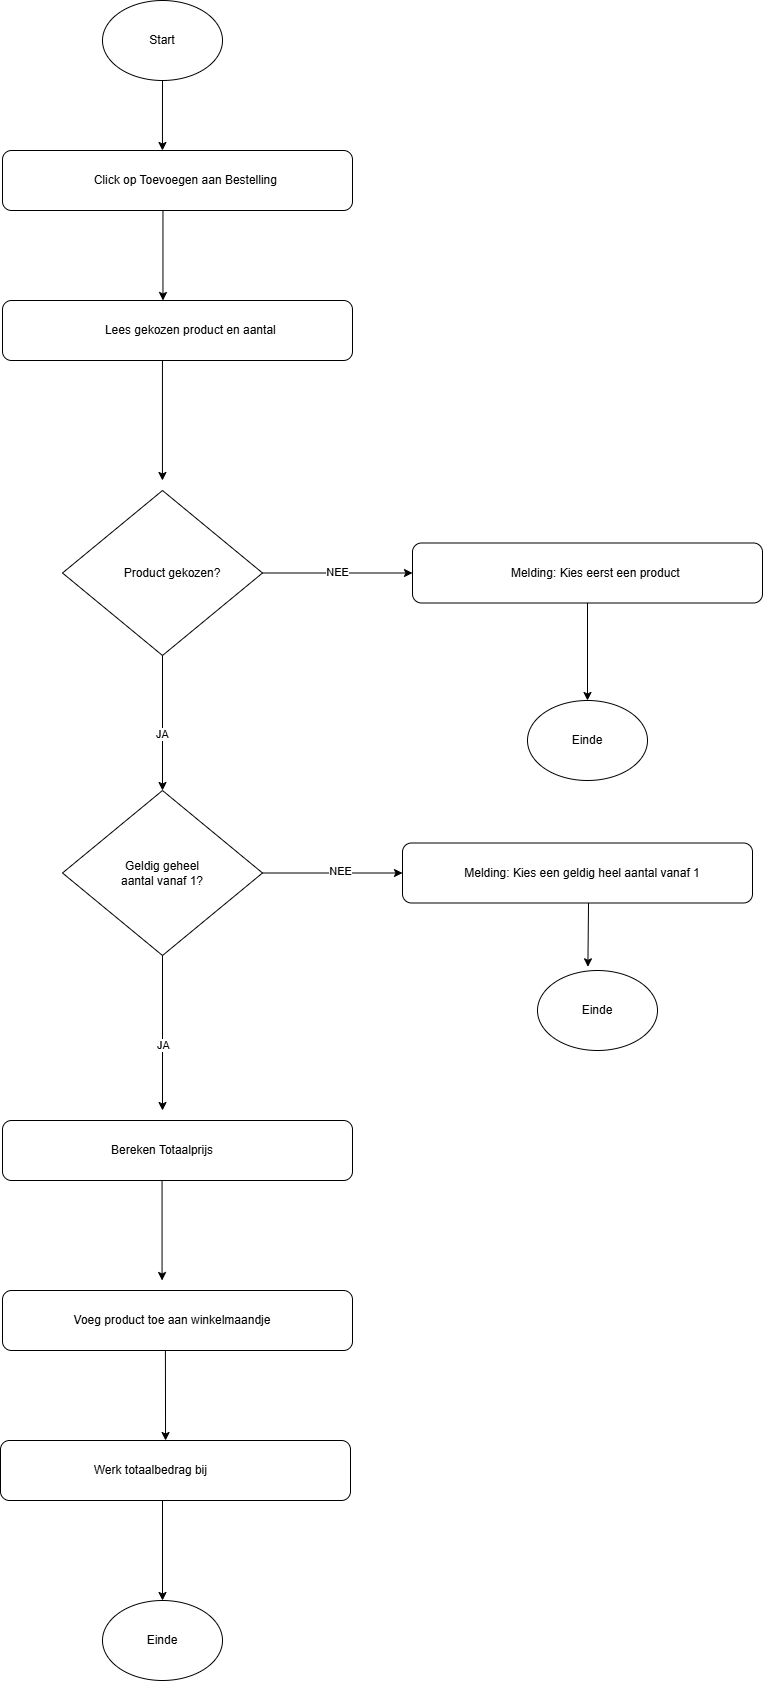

The diagram above was exported from draw.io. Its source (the exported page's mxGraphModel, read from the mxfile embedded in the PNG):
<mxGraphModel dx="3121" dy="1700" grid="1" gridSize="10" guides="1" tooltips="1" connect="1" arrows="1" fold="1" page="1" pageScale="1" pageWidth="827" pageHeight="1169" math="0" shadow="0">
  <root>
    <mxCell id="0" />
    <mxCell id="1" parent="0" />
    <mxCell id="q6hIgOtH-35x6r1iIurz-1" parent="1" style="ellipse;whiteSpace=wrap;html=1;shapeInside=1;" value="" vertex="1">
      <mxGeometry height="80" width="120" x="340" y="20" as="geometry" />
    </mxCell>
    <mxCell id="q6hIgOtH-35x6r1iIurz-2" parent="1" style="text;html=1;whiteSpace=wrap;strokeColor=none;fillColor=none;align=center;verticalAlign=middle;rounded=0;" value="Start" vertex="1">
      <mxGeometry height="30" width="60" x="370" y="45" as="geometry" />
    </mxCell>
    <mxCell id="q6hIgOtH-35x6r1iIurz-3" parent="1" style="rounded=1;whiteSpace=wrap;html=1;roundedPerimeter=1;" value="" vertex="1">
      <mxGeometry height="60" width="350" x="240" y="170" as="geometry" />
    </mxCell>
    <mxCell id="q6hIgOtH-35x6r1iIurz-4" parent="1" style="text;html=1;whiteSpace=wrap;strokeColor=none;fillColor=none;align=center;verticalAlign=middle;rounded=0;" value="Click op Toevoegen aan Bestelling&amp;nbsp;" vertex="1">
      <mxGeometry height="30" width="190" x="330" y="185" as="geometry" />
    </mxCell>
    <mxCell id="q6hIgOtH-35x6r1iIurz-5" edge="1" parent="1" source="q6hIgOtH-35x6r1iIurz-1" style="endArrow=classic;html=1;rounded=0;exitX=0.5;exitY=1;exitDx=0;exitDy=0;entryX=0.457;entryY=0;entryDx=0;entryDy=0;" target="q6hIgOtH-35x6r1iIurz-3" value="">
      <mxGeometry height="50" relative="1" width="50" as="geometry">
        <mxPoint x="390" y="230" as="sourcePoint" />
        <mxPoint x="440" y="180" as="targetPoint" />
      </mxGeometry>
    </mxCell>
    <mxCell id="q6hIgOtH-35x6r1iIurz-11" parent="1" style="rounded=1;whiteSpace=wrap;html=1;roundedPerimeter=1;" value="" vertex="1">
      <mxGeometry height="60" width="350" x="240" y="320" as="geometry" />
    </mxCell>
    <mxCell id="q6hIgOtH-35x6r1iIurz-12" parent="1" style="text;html=1;whiteSpace=wrap;strokeColor=none;fillColor=none;align=center;verticalAlign=middle;rounded=0;" value="Lees gekozen product en aantal&amp;nbsp;" vertex="1">
      <mxGeometry height="30" width="260" x="300" y="335" as="geometry" />
    </mxCell>
    <mxCell id="q6hIgOtH-35x6r1iIurz-13" edge="1" parent="1" style="endArrow=classic;html=1;rounded=0;" value="">
      <mxGeometry height="50" relative="1" width="50" as="geometry">
        <mxPoint x="400.47" y="230" as="sourcePoint" />
        <mxPoint x="400.47" y="320" as="targetPoint" />
      </mxGeometry>
    </mxCell>
    <mxCell id="q6hIgOtH-35x6r1iIurz-17" parent="1" style="rhombus;whiteSpace=wrap;html=1;shapeInside=1;" value="" vertex="1">
      <mxGeometry height="165" width="200" x="300" y="510" as="geometry" />
    </mxCell>
    <mxCell id="q6hIgOtH-35x6r1iIurz-18" parent="1" style="text;html=1;whiteSpace=wrap;strokeColor=none;fillColor=none;align=center;verticalAlign=middle;rounded=0;" value="Product gekozen?" vertex="1">
      <mxGeometry height="30" width="100" x="360" y="577.5" as="geometry" />
    </mxCell>
    <mxCell id="q6hIgOtH-35x6r1iIurz-19" edge="1" parent="1" source="q6hIgOtH-35x6r1iIurz-11" style="endArrow=classic;html=1;rounded=0;exitX=0.457;exitY=1;exitDx=0;exitDy=0;" value="">
      <mxGeometry height="50" relative="1" width="50" as="geometry">
        <mxPoint x="410" y="470" as="sourcePoint" />
        <mxPoint x="399.95" y="500" as="targetPoint" />
      </mxGeometry>
    </mxCell>
    <mxCell id="q6hIgOtH-35x6r1iIurz-20" parent="1" style="rounded=1;whiteSpace=wrap;html=1;roundedPerimeter=1;" value="" vertex="1">
      <mxGeometry height="60" width="350" x="650" y="562.5" as="geometry" />
    </mxCell>
    <mxCell id="q6hIgOtH-35x6r1iIurz-21" parent="1" style="text;html=1;whiteSpace=wrap;strokeColor=none;fillColor=none;align=center;verticalAlign=middle;rounded=0;" value="Melding: Kies eerst een product&amp;nbsp;" vertex="1">
      <mxGeometry height="30" width="210" x="730" y="577.5" as="geometry" />
    </mxCell>
    <mxCell id="q6hIgOtH-35x6r1iIurz-23" edge="1" parent="1" source="q6hIgOtH-35x6r1iIurz-17" style="endArrow=classic;html=1;rounded=0;exitX=1;exitY=0.5;exitDx=0;exitDy=0;entryX=0;entryY=0.5;entryDx=0;entryDy=0;" target="q6hIgOtH-35x6r1iIurz-20" value="">
      <mxGeometry height="50" relative="1" width="50" as="geometry">
        <mxPoint x="430" y="470" as="sourcePoint" />
        <mxPoint x="480" y="420" as="targetPoint" />
      </mxGeometry>
    </mxCell>
    <mxCell id="q6hIgOtH-35x6r1iIurz-24" connectable="0" parent="q6hIgOtH-35x6r1iIurz-23" style="edgeLabel;html=1;align=center;verticalAlign=middle;resizable=0;points=[];" value="NEE" vertex="1">
      <mxGeometry relative="1" x="-0.0195" y="1" as="geometry">
        <mxPoint as="offset" />
      </mxGeometry>
    </mxCell>
    <mxCell id="q6hIgOtH-35x6r1iIurz-25" parent="1" style="ellipse;whiteSpace=wrap;html=1;shapeInside=1;" value="" vertex="1">
      <mxGeometry height="80" width="120" x="765" y="720" as="geometry" />
    </mxCell>
    <mxCell id="q6hIgOtH-35x6r1iIurz-26" parent="1" style="text;html=1;whiteSpace=wrap;strokeColor=none;fillColor=none;align=center;verticalAlign=middle;rounded=0;" value="Einde" vertex="1">
      <mxGeometry height="30" width="60" x="795" y="745" as="geometry" />
    </mxCell>
    <mxCell id="q6hIgOtH-35x6r1iIurz-27" edge="1" parent="1" source="q6hIgOtH-35x6r1iIurz-20" style="endArrow=classic;html=1;rounded=0;exitX=0.5;exitY=1;exitDx=0;exitDy=0;entryX=0.5;entryY=0;entryDx=0;entryDy=0;" target="q6hIgOtH-35x6r1iIurz-25" value="">
      <mxGeometry height="50" relative="1" width="50" as="geometry">
        <mxPoint x="430" y="730" as="sourcePoint" />
        <mxPoint x="480" y="680" as="targetPoint" />
      </mxGeometry>
    </mxCell>
    <mxCell id="q6hIgOtH-35x6r1iIurz-28" parent="1" style="rhombus;whiteSpace=wrap;html=1;shapeInside=1;" value="" vertex="1">
      <mxGeometry height="165" width="200" x="300" y="810" as="geometry" />
    </mxCell>
    <mxCell id="q6hIgOtH-35x6r1iIurz-29" parent="1" style="text;html=1;whiteSpace=wrap;strokeColor=none;fillColor=none;align=center;verticalAlign=middle;rounded=0;" value="Geldig geheel aantal vanaf 1?" vertex="1">
      <mxGeometry height="30" width="90" x="355" y="877.5" as="geometry" />
    </mxCell>
    <mxCell id="q6hIgOtH-35x6r1iIurz-30" edge="1" parent="1" source="q6hIgOtH-35x6r1iIurz-17" style="endArrow=classic;html=1;rounded=0;exitX=0.5;exitY=1;exitDx=0;exitDy=0;entryX=0.5;entryY=0;entryDx=0;entryDy=0;" target="q6hIgOtH-35x6r1iIurz-28" value="">
      <mxGeometry height="50" relative="1" width="50" as="geometry">
        <mxPoint x="430" y="730" as="sourcePoint" />
        <mxPoint x="480" y="680" as="targetPoint" />
      </mxGeometry>
    </mxCell>
    <mxCell id="q6hIgOtH-35x6r1iIurz-31" connectable="0" parent="q6hIgOtH-35x6r1iIurz-30" style="edgeLabel;html=1;align=center;verticalAlign=middle;resizable=0;points=[];" value="JA" vertex="1">
      <mxGeometry relative="1" x="0.1528" y="-1" as="geometry">
        <mxPoint as="offset" />
      </mxGeometry>
    </mxCell>
    <mxCell id="q6hIgOtH-35x6r1iIurz-32" parent="1" style="rounded=1;whiteSpace=wrap;html=1;roundedPerimeter=1;" value="" vertex="1">
      <mxGeometry height="60" width="350" x="640" y="862.5" as="geometry" />
    </mxCell>
    <mxCell id="q6hIgOtH-35x6r1iIurz-33" parent="1" style="text;html=1;whiteSpace=wrap;strokeColor=none;fillColor=none;align=center;verticalAlign=middle;rounded=0;" value="Melding: Kies een geldig heel aantal vanaf 1" vertex="1">
      <mxGeometry height="30" width="240" x="700" y="877.5" as="geometry" />
    </mxCell>
    <mxCell id="q6hIgOtH-35x6r1iIurz-34" edge="1" parent="1" source="q6hIgOtH-35x6r1iIurz-28" style="endArrow=classic;html=1;rounded=0;exitX=1;exitY=0.5;exitDx=0;exitDy=0;" value="">
      <mxGeometry height="50" relative="1" width="50" as="geometry">
        <mxPoint x="430" y="730" as="sourcePoint" />
        <mxPoint x="640" y="892.5" as="targetPoint" />
      </mxGeometry>
    </mxCell>
    <mxCell id="q6hIgOtH-35x6r1iIurz-35" connectable="0" parent="q6hIgOtH-35x6r1iIurz-34" style="edgeLabel;html=1;align=center;verticalAlign=middle;resizable=0;points=[];" value="NEE" vertex="1">
      <mxGeometry relative="1" x="0.1003" y="2" as="geometry">
        <mxPoint as="offset" />
      </mxGeometry>
    </mxCell>
    <mxCell id="q6hIgOtH-35x6r1iIurz-36" parent="1" style="ellipse;whiteSpace=wrap;html=1;shapeInside=1;" value="" vertex="1">
      <mxGeometry height="80" width="120" x="775" y="990" as="geometry" />
    </mxCell>
    <mxCell id="q6hIgOtH-35x6r1iIurz-37" parent="1" style="text;html=1;whiteSpace=wrap;strokeColor=none;fillColor=none;align=center;verticalAlign=middle;rounded=0;" value="Einde" vertex="1">
      <mxGeometry height="30" width="60" x="805" y="1015" as="geometry" />
    </mxCell>
    <mxCell id="q6hIgOtH-35x6r1iIurz-38" edge="1" parent="1" source="q6hIgOtH-35x6r1iIurz-32" style="endArrow=classic;html=1;rounded=0;exitX=0.535;exitY=1.056;exitDx=0;exitDy=0;entryX=0.42;entryY=-0.046;entryDx=0;entryDy=0;entryPerimeter=0;" target="q6hIgOtH-35x6r1iIurz-36" value="">
      <mxGeometry height="50" relative="1" width="50" as="geometry">
        <mxPoint x="430" y="920" as="sourcePoint" />
        <mxPoint x="480" y="870" as="targetPoint" />
      </mxGeometry>
    </mxCell>
    <mxCell id="q6hIgOtH-35x6r1iIurz-39" parent="1" style="rounded=1;whiteSpace=wrap;html=1;roundedPerimeter=1;" value="" vertex="1">
      <mxGeometry height="60" width="350" x="240" y="1140" as="geometry" />
    </mxCell>
    <mxCell id="q6hIgOtH-35x6r1iIurz-40" parent="1" style="text;html=1;whiteSpace=wrap;strokeColor=none;fillColor=none;align=center;verticalAlign=middle;rounded=0;" value="Bereken Totaalprijs" vertex="1">
      <mxGeometry height="30" width="120" x="340" y="1155" as="geometry" />
    </mxCell>
    <mxCell id="q6hIgOtH-35x6r1iIurz-41" edge="1" parent="1" source="q6hIgOtH-35x6r1iIurz-28" style="endArrow=classic;html=1;rounded=0;exitX=0.5;exitY=1;exitDx=0;exitDy=0;" value="">
      <mxGeometry height="50" relative="1" width="50" as="geometry">
        <mxPoint x="290" y="1060" as="sourcePoint" />
        <mxPoint x="400" y="1130" as="targetPoint" />
      </mxGeometry>
    </mxCell>
    <mxCell id="q6hIgOtH-35x6r1iIurz-42" connectable="0" parent="q6hIgOtH-35x6r1iIurz-41" style="edgeLabel;html=1;align=center;verticalAlign=middle;resizable=0;points=[];" value="JA" vertex="1">
      <mxGeometry relative="1" x="0.152" y="1" as="geometry">
        <mxPoint as="offset" />
      </mxGeometry>
    </mxCell>
    <mxCell id="q6hIgOtH-35x6r1iIurz-43" parent="1" style="rounded=1;whiteSpace=wrap;html=1;roundedPerimeter=1;" value="" vertex="1">
      <mxGeometry height="60" width="350" x="240" y="1310" as="geometry" />
    </mxCell>
    <mxCell id="q6hIgOtH-35x6r1iIurz-44" parent="1" style="text;html=1;whiteSpace=wrap;strokeColor=none;fillColor=none;align=center;verticalAlign=middle;rounded=0;" value="Voeg product toe aan winkelmaandje" vertex="1">
      <mxGeometry height="30" width="220" x="300" y="1325" as="geometry" />
    </mxCell>
    <mxCell id="q6hIgOtH-35x6r1iIurz-45" edge="1" parent="1" source="q6hIgOtH-35x6r1iIurz-39" style="endArrow=classic;html=1;rounded=0;exitX=0.452;exitY=1.044;exitDx=0;exitDy=0;" value="">
      <mxGeometry height="50" relative="1" width="50" as="geometry">
        <mxPoint x="290" y="1200" as="sourcePoint" />
        <mxPoint x="399.56" y="1300" as="targetPoint" />
      </mxGeometry>
    </mxCell>
    <mxCell id="q6hIgOtH-35x6r1iIurz-46" parent="1" style="rounded=1;whiteSpace=wrap;html=1;roundedPerimeter=1;" value="" vertex="1">
      <mxGeometry height="60" width="350" x="238" y="1460" as="geometry" />
    </mxCell>
    <mxCell id="q6hIgOtH-35x6r1iIurz-47" parent="1" style="text;html=1;whiteSpace=wrap;strokeColor=none;fillColor=none;align=center;verticalAlign=middle;rounded=0;" value="Werk totaalbedrag bij&amp;nbsp;" vertex="1">
      <mxGeometry height="30" width="160" x="310" y="1475" as="geometry" />
    </mxCell>
    <mxCell id="q6hIgOtH-35x6r1iIurz-48" edge="1" parent="1" source="q6hIgOtH-35x6r1iIurz-43" style="endArrow=classic;html=1;rounded=0;exitX=0.46;exitY=1.079;exitDx=0;exitDy=0;entryX=0.471;entryY=-0.01;entryDx=0;entryDy=0;" target="q6hIgOtH-35x6r1iIurz-46" value="">
      <mxGeometry height="50" relative="1" width="50" as="geometry">
        <mxPoint x="290" y="1320" as="sourcePoint" />
        <mxPoint x="340" y="1270" as="targetPoint" />
      </mxGeometry>
    </mxCell>
    <mxCell id="q6hIgOtH-35x6r1iIurz-49" parent="1" style="ellipse;whiteSpace=wrap;html=1;shapeInside=1;" value="" vertex="1">
      <mxGeometry height="80" width="120" x="340" y="1620" as="geometry" />
    </mxCell>
    <mxCell id="q6hIgOtH-35x6r1iIurz-50" parent="1" style="text;html=1;whiteSpace=wrap;strokeColor=none;fillColor=none;align=center;verticalAlign=middle;rounded=0;" value="Einde" vertex="1">
      <mxGeometry height="30" width="60" x="370" y="1645" as="geometry" />
    </mxCell>
    <mxCell id="q6hIgOtH-35x6r1iIurz-51" edge="1" parent="1" style="endArrow=classic;html=1;rounded=0;entryX=0.5;entryY=0;entryDx=0;entryDy=0;" target="q6hIgOtH-35x6r1iIurz-49" value="">
      <mxGeometry height="50" relative="1" width="50" as="geometry">
        <mxPoint x="400" y="1520" as="sourcePoint" />
        <mxPoint x="340" y="1480" as="targetPoint" />
      </mxGeometry>
    </mxCell>
  </root>
</mxGraphModel>